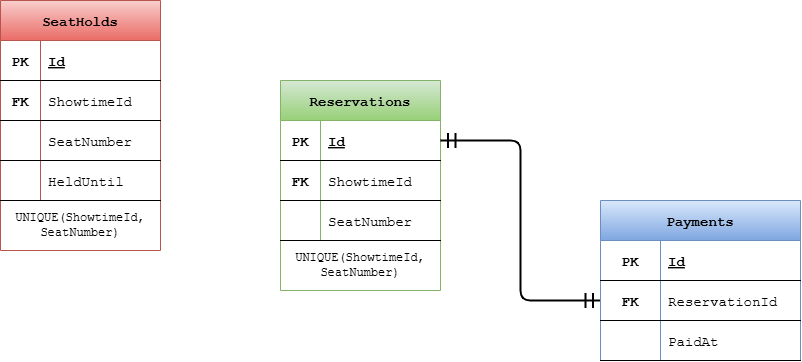

The diagram above was exported from draw.io. Its source (the exported page's mxGraphModel, read from the mxfile embedded in the PNG):
<mxGraphModel dx="490" dy="799" grid="1" gridSize="10" guides="1" tooltips="1" connect="1" arrows="1" fold="1" page="1" pageScale="1" pageWidth="850" pageHeight="1100" background="light-dark(#ffffff, #121212)" math="0" shadow="0">
  <root>
    <mxCell id="0" />
    <mxCell id="1" parent="0" />
    <mxCell id="Od4ipqhFX8njaqzaM3k1-44" parent="1" style="shape=table;startSize=40;container=1;collapsible=1;childLayout=tableLayout;fixedRows=1;rowLines=0;fontStyle=1;align=center;resizeLast=1;fillColor=#d5e8d4;strokeColor=#82b366;fontSize=14;gradientColor=#97d077;fontFamily=Courier New;" value="Reservations" vertex="1">
      <mxGeometry height="210" width="160" x="1160" y="120" as="geometry" />
    </mxCell>
    <mxCell id="Od4ipqhFX8njaqzaM3k1-45" parent="Od4ipqhFX8njaqzaM3k1-44" style="shape=partialRectangle;collapsible=0;dropTarget=0;pointerEvents=0;fillColor=none;points=[[0,0.5],[1,0.5]];portConstraint=eastwest;top=0;left=0;right=0;bottom=1;fontSize=14;fontFamily=Courier New;" value="" vertex="1">
      <mxGeometry height="40" width="160" y="40" as="geometry" />
    </mxCell>
    <mxCell id="Od4ipqhFX8njaqzaM3k1-46" parent="Od4ipqhFX8njaqzaM3k1-45" style="shape=partialRectangle;overflow=hidden;connectable=0;fillColor=none;top=0;left=0;bottom=0;right=0;fontStyle=1;fontSize=14;fontFamily=Courier New;" value="PK" vertex="1">
      <mxGeometry height="40" width="40" as="geometry">
        <mxRectangle height="40" width="40" as="alternateBounds" />
      </mxGeometry>
    </mxCell>
    <mxCell id="Od4ipqhFX8njaqzaM3k1-47" parent="Od4ipqhFX8njaqzaM3k1-45" style="shape=partialRectangle;overflow=hidden;connectable=0;fillColor=none;top=0;left=0;bottom=0;right=0;align=left;spacingLeft=6;fontStyle=5;fontSize=14;fontFamily=Courier New;" value="Id" vertex="1">
      <mxGeometry height="40" width="120" x="40" as="geometry">
        <mxRectangle height="40" width="120" as="alternateBounds" />
      </mxGeometry>
    </mxCell>
    <mxCell id="Od4ipqhFX8njaqzaM3k1-138" parent="Od4ipqhFX8njaqzaM3k1-44" style="shape=partialRectangle;collapsible=0;dropTarget=0;pointerEvents=0;fillColor=none;points=[[0,0.5],[1,0.5]];portConstraint=eastwest;top=0;left=0;right=0;bottom=1;fontSize=14;fontFamily=Courier New;" value="" vertex="1">
      <mxGeometry height="40" width="160" y="80" as="geometry" />
    </mxCell>
    <mxCell id="Od4ipqhFX8njaqzaM3k1-139" parent="Od4ipqhFX8njaqzaM3k1-138" style="shape=partialRectangle;overflow=hidden;connectable=0;fillColor=none;top=0;left=0;bottom=0;right=0;fontStyle=1;fontSize=14;fontFamily=Courier New;" value="FK" vertex="1">
      <mxGeometry height="40" width="40" as="geometry">
        <mxRectangle height="40" width="40" as="alternateBounds" />
      </mxGeometry>
    </mxCell>
    <mxCell id="Od4ipqhFX8njaqzaM3k1-140" parent="Od4ipqhFX8njaqzaM3k1-138" style="shape=partialRectangle;overflow=hidden;connectable=0;fillColor=none;top=0;left=0;bottom=0;right=0;align=left;spacingLeft=6;fontStyle=0;fontSize=14;fontFamily=Courier New;" value="ShowtimeId" vertex="1">
      <mxGeometry height="40" width="120" x="40" as="geometry">
        <mxRectangle height="40" width="120" as="alternateBounds" />
      </mxGeometry>
    </mxCell>
    <mxCell id="Od4ipqhFX8njaqzaM3k1-144" parent="Od4ipqhFX8njaqzaM3k1-44" style="shape=partialRectangle;collapsible=0;dropTarget=0;pointerEvents=0;fillColor=none;points=[[0,0.5],[1,0.5]];portConstraint=eastwest;top=0;left=0;right=0;bottom=1;fontSize=14;fontFamily=Courier New;" value="" vertex="1">
      <mxGeometry height="40" width="160" y="120" as="geometry" />
    </mxCell>
    <mxCell id="Od4ipqhFX8njaqzaM3k1-145" parent="Od4ipqhFX8njaqzaM3k1-144" style="shape=partialRectangle;overflow=hidden;connectable=0;fillColor=none;top=0;left=0;bottom=0;right=0;fontStyle=1;fontSize=14;fontFamily=Courier New;" value="" vertex="1">
      <mxGeometry height="40" width="40" as="geometry">
        <mxRectangle height="40" width="40" as="alternateBounds" />
      </mxGeometry>
    </mxCell>
    <mxCell id="Od4ipqhFX8njaqzaM3k1-146" parent="Od4ipqhFX8njaqzaM3k1-144" style="shape=partialRectangle;overflow=hidden;connectable=0;fillColor=none;top=0;left=0;bottom=0;right=0;align=left;spacingLeft=6;fontStyle=0;fontSize=14;fontFamily=Courier New;" value="SeatNumber" vertex="1">
      <mxGeometry height="40" width="120" x="40" as="geometry">
        <mxRectangle height="40" width="120" as="alternateBounds" />
      </mxGeometry>
    </mxCell>
    <mxCell id="Od4ipqhFX8njaqzaM3k1-147" parent="1" style="shape=table;startSize=40;container=1;collapsible=1;childLayout=tableLayout;fixedRows=1;rowLines=0;fontStyle=1;align=center;resizeLast=1;fillColor=#f8cecc;strokeColor=#b85450;fontSize=14;gradientColor=#ea6b66;fontFamily=Courier New;" value="SeatHolds" vertex="1">
      <mxGeometry height="250" width="160" x="880" y="40" as="geometry" />
    </mxCell>
    <mxCell id="Od4ipqhFX8njaqzaM3k1-148" parent="Od4ipqhFX8njaqzaM3k1-147" style="shape=partialRectangle;collapsible=0;dropTarget=0;pointerEvents=0;fillColor=none;points=[[0,0.5],[1,0.5]];portConstraint=eastwest;top=0;left=0;right=0;bottom=1;fontSize=14;fontFamily=Courier New;" value="" vertex="1">
      <mxGeometry height="40" width="160" y="40" as="geometry" />
    </mxCell>
    <mxCell id="Od4ipqhFX8njaqzaM3k1-149" parent="Od4ipqhFX8njaqzaM3k1-148" style="shape=partialRectangle;overflow=hidden;connectable=0;fillColor=none;top=0;left=0;bottom=0;right=0;fontStyle=1;fontSize=14;fontFamily=Courier New;" value="PK" vertex="1">
      <mxGeometry height="40" width="40" as="geometry">
        <mxRectangle height="40" width="40" as="alternateBounds" />
      </mxGeometry>
    </mxCell>
    <mxCell id="Od4ipqhFX8njaqzaM3k1-150" parent="Od4ipqhFX8njaqzaM3k1-148" style="shape=partialRectangle;overflow=hidden;connectable=0;fillColor=none;top=0;left=0;bottom=0;right=0;align=left;spacingLeft=6;fontStyle=5;fontSize=14;fontFamily=Courier New;" value="Id" vertex="1">
      <mxGeometry height="40" width="120" x="40" as="geometry">
        <mxRectangle height="40" width="120" as="alternateBounds" />
      </mxGeometry>
    </mxCell>
    <mxCell id="Od4ipqhFX8njaqzaM3k1-151" parent="Od4ipqhFX8njaqzaM3k1-147" style="shape=partialRectangle;collapsible=0;dropTarget=0;pointerEvents=0;fillColor=none;points=[[0,0.5],[1,0.5]];portConstraint=eastwest;top=0;left=0;right=0;bottom=1;fontSize=14;fontFamily=Courier New;" value="" vertex="1">
      <mxGeometry height="40" width="160" y="80" as="geometry" />
    </mxCell>
    <mxCell id="Od4ipqhFX8njaqzaM3k1-152" parent="Od4ipqhFX8njaqzaM3k1-151" style="shape=partialRectangle;overflow=hidden;connectable=0;fillColor=none;top=0;left=0;bottom=0;right=0;fontStyle=1;fontSize=14;fontFamily=Courier New;" value="FK" vertex="1">
      <mxGeometry height="40" width="40" as="geometry">
        <mxRectangle height="40" width="40" as="alternateBounds" />
      </mxGeometry>
    </mxCell>
    <mxCell id="Od4ipqhFX8njaqzaM3k1-153" parent="Od4ipqhFX8njaqzaM3k1-151" style="shape=partialRectangle;overflow=hidden;connectable=0;fillColor=none;top=0;left=0;bottom=0;right=0;align=left;spacingLeft=6;fontStyle=0;fontSize=14;fontFamily=Courier New;" value="ShowtimeId" vertex="1">
      <mxGeometry height="40" width="120" x="40" as="geometry">
        <mxRectangle height="40" width="120" as="alternateBounds" />
      </mxGeometry>
    </mxCell>
    <mxCell id="Od4ipqhFX8njaqzaM3k1-154" parent="Od4ipqhFX8njaqzaM3k1-147" style="shape=partialRectangle;collapsible=0;dropTarget=0;pointerEvents=0;fillColor=none;points=[[0,0.5],[1,0.5]];portConstraint=eastwest;top=0;left=0;right=0;bottom=1;fontSize=14;fontFamily=Courier New;" value="" vertex="1">
      <mxGeometry height="40" width="160" y="120" as="geometry" />
    </mxCell>
    <mxCell id="Od4ipqhFX8njaqzaM3k1-155" parent="Od4ipqhFX8njaqzaM3k1-154" style="shape=partialRectangle;overflow=hidden;connectable=0;fillColor=none;top=0;left=0;bottom=0;right=0;fontStyle=1;fontSize=14;fontFamily=Courier New;" value="" vertex="1">
      <mxGeometry height="40" width="40" as="geometry">
        <mxRectangle height="40" width="40" as="alternateBounds" />
      </mxGeometry>
    </mxCell>
    <mxCell id="Od4ipqhFX8njaqzaM3k1-156" parent="Od4ipqhFX8njaqzaM3k1-154" style="shape=partialRectangle;overflow=hidden;connectable=0;fillColor=none;top=0;left=0;bottom=0;right=0;align=left;spacingLeft=6;fontStyle=0;fontSize=14;fontFamily=Courier New;" value="SeatNumber" vertex="1">
      <mxGeometry height="40" width="120" x="40" as="geometry">
        <mxRectangle height="40" width="120" as="alternateBounds" />
      </mxGeometry>
    </mxCell>
    <mxCell id="Od4ipqhFX8njaqzaM3k1-157" parent="Od4ipqhFX8njaqzaM3k1-147" style="shape=partialRectangle;collapsible=0;dropTarget=0;pointerEvents=0;fillColor=none;points=[[0,0.5],[1,0.5]];portConstraint=eastwest;top=0;left=0;right=0;bottom=1;fontSize=14;fontFamily=Courier New;" value="" vertex="1">
      <mxGeometry height="40" width="160" y="160" as="geometry" />
    </mxCell>
    <mxCell id="Od4ipqhFX8njaqzaM3k1-158" parent="Od4ipqhFX8njaqzaM3k1-157" style="shape=partialRectangle;overflow=hidden;connectable=0;fillColor=none;top=0;left=0;bottom=0;right=0;fontStyle=1;fontSize=14;fontFamily=Courier New;" value="" vertex="1">
      <mxGeometry height="40" width="40" as="geometry">
        <mxRectangle height="40" width="40" as="alternateBounds" />
      </mxGeometry>
    </mxCell>
    <mxCell id="Od4ipqhFX8njaqzaM3k1-159" parent="Od4ipqhFX8njaqzaM3k1-157" style="shape=partialRectangle;overflow=hidden;connectable=0;fillColor=none;top=0;left=0;bottom=0;right=0;align=left;spacingLeft=6;fontStyle=0;fontSize=14;fontFamily=Courier New;" value="HeldUntil" vertex="1">
      <mxGeometry height="40" width="120" x="40" as="geometry">
        <mxRectangle height="40" width="120" as="alternateBounds" />
      </mxGeometry>
    </mxCell>
    <mxCell id="Od4ipqhFX8njaqzaM3k1-163" edge="1" parent="1" source="Od4ipqhFX8njaqzaM3k1-177" style="edgeStyle=orthogonalEdgeStyle;rounded=1;orthogonalLoop=1;jettySize=auto;html=1;entryX=1;entryY=0.5;entryDx=0;entryDy=0;curved=0;endArrow=ERmandOne;endFill=0;startArrow=ERmandOne;startFill=0;exitX=0;exitY=0.5;exitDx=0;exitDy=0;startSize=12;endSize=12;strokeWidth=2;fontSize=14;fontFamily=Courier New;" target="Od4ipqhFX8njaqzaM3k1-45">
      <mxGeometry relative="1" as="geometry">
        <mxPoint x="1760" y="430" as="sourcePoint" />
        <mxPoint x="1910" y="740" as="targetPoint" />
      </mxGeometry>
    </mxCell>
    <mxCell id="Od4ipqhFX8njaqzaM3k1-164" parent="1" style="shape=table;startSize=40;container=1;collapsible=1;childLayout=tableLayout;fixedRows=1;rowLines=0;fontStyle=1;align=center;resizeLast=1;fillColor=#dae8fc;strokeColor=#6c8ebf;fontSize=14;gradientColor=#7ea6e0;fontFamily=Courier New;" value="Payments" vertex="1">
      <mxGeometry height="160" width="200" x="1480" y="240" as="geometry" />
    </mxCell>
    <mxCell id="Od4ipqhFX8njaqzaM3k1-165" parent="Od4ipqhFX8njaqzaM3k1-164" style="shape=partialRectangle;collapsible=0;dropTarget=0;pointerEvents=0;fillColor=none;points=[[0,0.5],[1,0.5]];portConstraint=eastwest;top=0;left=0;right=0;bottom=1;fontSize=14;fontFamily=Courier New;" value="" vertex="1">
      <mxGeometry height="40" width="200" y="40" as="geometry" />
    </mxCell>
    <mxCell id="Od4ipqhFX8njaqzaM3k1-166" parent="Od4ipqhFX8njaqzaM3k1-165" style="shape=partialRectangle;overflow=hidden;connectable=0;fillColor=none;top=0;left=0;bottom=0;right=0;fontStyle=1;fontSize=14;fontFamily=Courier New;" value="PK" vertex="1">
      <mxGeometry height="40" width="60" as="geometry">
        <mxRectangle height="40" width="60" as="alternateBounds" />
      </mxGeometry>
    </mxCell>
    <mxCell id="Od4ipqhFX8njaqzaM3k1-167" parent="Od4ipqhFX8njaqzaM3k1-165" style="shape=partialRectangle;overflow=hidden;connectable=0;fillColor=none;top=0;left=0;bottom=0;right=0;align=left;spacingLeft=6;fontStyle=5;fontSize=14;fontFamily=Courier New;" value="Id" vertex="1">
      <mxGeometry height="40" width="140" x="60" as="geometry">
        <mxRectangle height="40" width="140" as="alternateBounds" />
      </mxGeometry>
    </mxCell>
    <mxCell id="Od4ipqhFX8njaqzaM3k1-177" parent="Od4ipqhFX8njaqzaM3k1-164" style="shape=partialRectangle;collapsible=0;dropTarget=0;pointerEvents=0;fillColor=none;points=[[0,0.5],[1,0.5]];portConstraint=eastwest;top=0;left=0;right=0;bottom=1;fontSize=14;fontFamily=Courier New;" value="" vertex="1">
      <mxGeometry height="40" width="200" y="80" as="geometry" />
    </mxCell>
    <mxCell id="Od4ipqhFX8njaqzaM3k1-178" parent="Od4ipqhFX8njaqzaM3k1-177" style="shape=partialRectangle;overflow=hidden;connectable=0;fillColor=none;top=0;left=0;bottom=0;right=0;fontStyle=1;fontSize=14;fontFamily=Courier New;" value="FK" vertex="1">
      <mxGeometry height="40" width="60" as="geometry">
        <mxRectangle height="40" width="60" as="alternateBounds" />
      </mxGeometry>
    </mxCell>
    <mxCell id="Od4ipqhFX8njaqzaM3k1-179" parent="Od4ipqhFX8njaqzaM3k1-177" style="shape=partialRectangle;overflow=hidden;connectable=0;fillColor=none;top=0;left=0;bottom=0;right=0;align=left;spacingLeft=6;fontStyle=0;fontSize=14;fontFamily=Courier New;" value="ReservationId" vertex="1">
      <mxGeometry height="40" width="140" x="60" as="geometry">
        <mxRectangle height="40" width="140" as="alternateBounds" />
      </mxGeometry>
    </mxCell>
    <mxCell id="B0FNayFBYqV93IFg2m0m-16" parent="Od4ipqhFX8njaqzaM3k1-164" style="shape=partialRectangle;collapsible=0;dropTarget=0;pointerEvents=0;fillColor=none;points=[[0,0.5],[1,0.5]];portConstraint=eastwest;top=0;left=0;right=0;bottom=1;fontSize=14;fontFamily=Courier New;" value="" vertex="1">
      <mxGeometry height="40" width="200" y="120" as="geometry" />
    </mxCell>
    <mxCell id="B0FNayFBYqV93IFg2m0m-17" parent="B0FNayFBYqV93IFg2m0m-16" style="shape=partialRectangle;overflow=hidden;connectable=0;fillColor=none;top=0;left=0;bottom=0;right=0;fontStyle=1;fontSize=14;fontFamily=Courier New;" value="" vertex="1">
      <mxGeometry height="40" width="60" as="geometry">
        <mxRectangle height="40" width="60" as="alternateBounds" />
      </mxGeometry>
    </mxCell>
    <mxCell id="B0FNayFBYqV93IFg2m0m-18" parent="B0FNayFBYqV93IFg2m0m-16" style="shape=partialRectangle;overflow=hidden;connectable=0;fillColor=none;top=0;left=0;bottom=0;right=0;align=left;spacingLeft=6;fontStyle=0;fontSize=14;fontFamily=Courier New;" value="PaidAt" vertex="1">
      <mxGeometry height="40" width="140" x="60" as="geometry">
        <mxRectangle height="40" width="140" as="alternateBounds" />
      </mxGeometry>
    </mxCell>
    <mxCell id="B0FNayFBYqV93IFg2m0m-6" parent="1" style="text;html=1;whiteSpace=wrap;strokeColor=none;fillColor=none;align=center;verticalAlign=middle;rounded=0;fontFamily=Courier New;" value="UNIQUE(ShowtimeId, SeatNumber&lt;span style=&quot;background-color: transparent; color: light-dark(rgb(0, 0, 0), rgb(255, 255, 255));&quot;&gt;)&lt;/span&gt;" vertex="1">
      <mxGeometry height="30" width="160" x="880" y="250" as="geometry" />
    </mxCell>
    <mxCell id="B0FNayFBYqV93IFg2m0m-19" parent="1" style="text;html=1;whiteSpace=wrap;strokeColor=none;fillColor=none;align=center;verticalAlign=middle;rounded=0;fontFamily=Courier New;" value="UNIQUE(ShowtimeId, SeatNumber&lt;span style=&quot;background-color: transparent; color: light-dark(rgb(0, 0, 0), rgb(255, 255, 255));&quot;&gt;)&lt;/span&gt;" vertex="1">
      <mxGeometry height="30" width="160" x="1160" y="290" as="geometry" />
    </mxCell>
  </root>
</mxGraphModel>